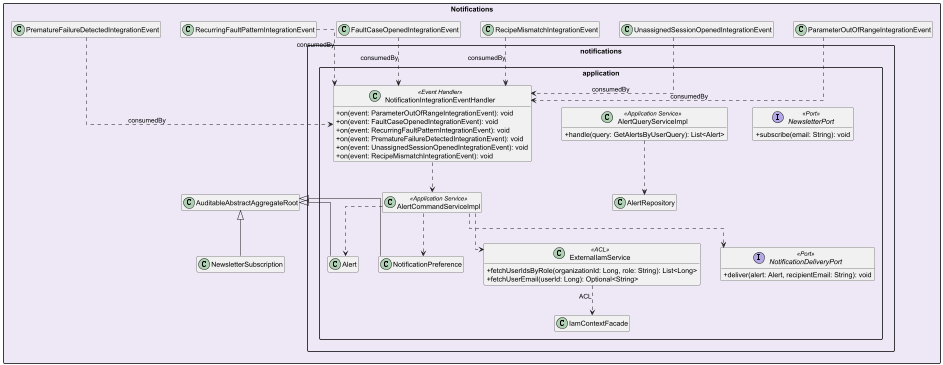

The diagram above was rendered by PlantUML. Its source (embedded in the PNG):
@startuml Reliant_Notifications_Application
skinparam packageStyle rectangle
skinparam classAttributeIconSize 0
skinparam linetype ortho
skinparam nodesep 40
skinparam ranksep 60
hide empty members

package "Notifications" #EDE7F6 {


    package "notifications.application" {
        class "ExternalIamService" as ntExtIam <<ACL>> {
            + fetchUserIdsByRole(organizationId: Long, role: String): List<Long>
            + fetchUserEmail(userId: Long): Optional<String>
        }
        interface NotificationDeliveryPort <<Port>> {
            + deliver(alert: Alert, recipientEmail: String): void
        }
        interface NewsletterPort <<Port>> {
            + subscribe(email: String): void
        }
        class AlertQueryServiceImpl <<Application Service>> {
            + handle(query: GetAlertsByUserQuery): List<Alert>
        }
        AlertQueryServiceImpl ..> AlertRepository
        class AlertCommandServiceImpl <<Application Service>>
        class "NotificationIntegrationEventHandler" as ntHandler <<Event Handler>> {
            + on(event: ParameterOutOfRangeIntegrationEvent): void
            + on(event: FaultCaseOpenedIntegrationEvent): void
            + on(event: RecurringFaultPatternIntegrationEvent): void
            + on(event: PrematureFailureDetectedIntegrationEvent): void
            + on(event: UnassignedSessionOpenedIntegrationEvent): void
            + on(event: RecipeMismatchIntegrationEvent): void
        }
        ntHandler ..> AlertCommandServiceImpl
        AlertCommandServiceImpl ..> ntExtIam
        AlertCommandServiceImpl ..> NotificationDeliveryPort
        AlertCommandServiceImpl ..> Alert
        AlertCommandServiceImpl ..> NotificationPreference
        ntExtIam ..> IamContextFacade : «ACL»
    }


ParameterOutOfRangeIntegrationEvent ..> ntHandler : consumedBy
UnassignedSessionOpenedIntegrationEvent ..> ntHandler : consumedBy
RecipeMismatchIntegrationEvent ..> ntHandler : consumedBy
FaultCaseOpenedIntegrationEvent ..> ntHandler : consumedBy
RecurringFaultPatternIntegrationEvent ..> ntHandler : consumedBy
PrematureFailureDetectedIntegrationEvent ..> ntHandler : consumedBy
AuditableAbstractAggregateRoot <|-- Alert
AuditableAbstractAggregateRoot <|-- NotificationPreference
AuditableAbstractAggregateRoot <|-- NewsletterSubscription

@enduml